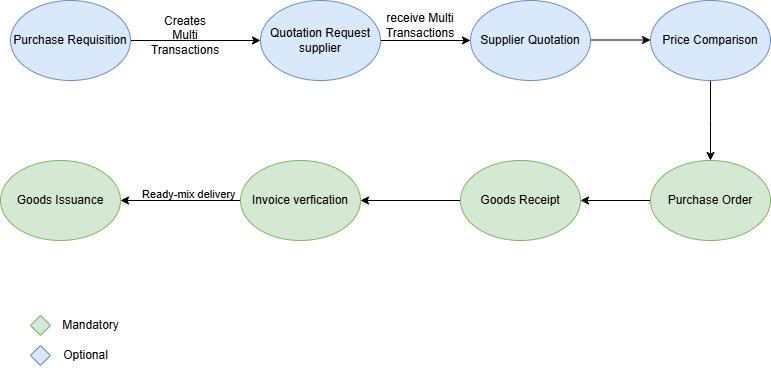

The diagram above was exported from draw.io. Its source (the exported page's mxGraphModel, read from the mxfile embedded in the PNG):
<mxGraphModel dx="1042" dy="668" grid="1" gridSize="10" guides="1" tooltips="1" connect="1" arrows="1" fold="1" page="1" pageScale="1" pageWidth="850" pageHeight="1100" math="0" shadow="0">
  <root>
    <mxCell id="0" />
    <mxCell id="1" parent="0" />
    <mxCell id="cJdjMssA_tKPhBgB1NiR-61" style="edgeStyle=orthogonalEdgeStyle;rounded=0;orthogonalLoop=1;jettySize=auto;html=1;exitX=0;exitY=0.5;exitDx=0;exitDy=0;entryX=1;entryY=0.5;entryDx=0;entryDy=0;" parent="1" source="cJdjMssA_tKPhBgB1NiR-4" target="cJdjMssA_tKPhBgB1NiR-17" edge="1">
      <mxGeometry relative="1" as="geometry" />
    </mxCell>
    <mxCell id="cJdjMssA_tKPhBgB1NiR-4" value="Purchase Order" style="ellipse;whiteSpace=wrap;html=1;fillColor=#d5e8d4;strokeColor=#82b366;" parent="1" vertex="1">
      <mxGeometry x="860" y="250" width="120" height="80" as="geometry" />
    </mxCell>
    <mxCell id="cJdjMssA_tKPhBgB1NiR-29" style="edgeStyle=orthogonalEdgeStyle;rounded=0;orthogonalLoop=1;jettySize=auto;html=1;exitX=1;exitY=0.5;exitDx=0;exitDy=0;entryX=0;entryY=0.5;entryDx=0;entryDy=0;" parent="1" source="cJdjMssA_tKPhBgB1NiR-15" target="cJdjMssA_tKPhBgB1NiR-28" edge="1">
      <mxGeometry relative="1" as="geometry" />
    </mxCell>
    <mxCell id="cJdjMssA_tKPhBgB1NiR-15" value="Purchase Requisition" style="ellipse;whiteSpace=wrap;html=1;fillColor=#dae8fc;strokeColor=#6c8ebf;" parent="1" vertex="1">
      <mxGeometry x="220" y="90" width="120" height="80" as="geometry" />
    </mxCell>
    <mxCell id="cJdjMssA_tKPhBgB1NiR-24" style="edgeStyle=orthogonalEdgeStyle;rounded=0;orthogonalLoop=1;jettySize=auto;html=1;exitX=0;exitY=0.5;exitDx=0;exitDy=0;entryX=1;entryY=0.5;entryDx=0;entryDy=0;" parent="1" source="cJdjMssA_tKPhBgB1NiR-17" target="cJdjMssA_tKPhBgB1NiR-18" edge="1">
      <mxGeometry relative="1" as="geometry" />
    </mxCell>
    <mxCell id="cJdjMssA_tKPhBgB1NiR-17" value="Goods Receipt" style="ellipse;whiteSpace=wrap;html=1;fillColor=#d5e8d4;strokeColor=#82b366;" parent="1" vertex="1">
      <mxGeometry x="670" y="250" width="120" height="80" as="geometry" />
    </mxCell>
    <mxCell id="nHvo4QkycAW_vfTWEPOI-4" style="edgeStyle=orthogonalEdgeStyle;rounded=0;orthogonalLoop=1;jettySize=auto;html=1;exitX=0;exitY=0.5;exitDx=0;exitDy=0;entryX=1;entryY=0.5;entryDx=0;entryDy=0;" edge="1" parent="1" source="cJdjMssA_tKPhBgB1NiR-18" target="cJdjMssA_tKPhBgB1NiR-19">
      <mxGeometry relative="1" as="geometry" />
    </mxCell>
    <mxCell id="cJdjMssA_tKPhBgB1NiR-18" value="Invoice verfication" style="ellipse;whiteSpace=wrap;html=1;fillColor=#d5e8d4;strokeColor=#82b366;" parent="1" vertex="1">
      <mxGeometry x="450" y="250" width="120" height="80" as="geometry" />
    </mxCell>
    <mxCell id="cJdjMssA_tKPhBgB1NiR-19" value="Goods Issuance" style="ellipse;whiteSpace=wrap;html=1;fillColor=#d5e8d4;strokeColor=#82b366;" parent="1" vertex="1">
      <mxGeometry x="210" y="250" width="120" height="80" as="geometry" />
    </mxCell>
    <mxCell id="cJdjMssA_tKPhBgB1NiR-65" style="edgeStyle=orthogonalEdgeStyle;rounded=0;orthogonalLoop=1;jettySize=auto;html=1;exitX=1;exitY=0.5;exitDx=0;exitDy=0;entryX=0;entryY=0.5;entryDx=0;entryDy=0;" parent="1" source="cJdjMssA_tKPhBgB1NiR-28" target="cJdjMssA_tKPhBgB1NiR-64" edge="1">
      <mxGeometry relative="1" as="geometry" />
    </mxCell>
    <mxCell id="cJdjMssA_tKPhBgB1NiR-28" value="Quotation Request&lt;br&gt;supplier" style="ellipse;whiteSpace=wrap;html=1;fillColor=#dae8fc;strokeColor=#6c8ebf;" parent="1" vertex="1">
      <mxGeometry x="470" y="90" width="120" height="80" as="geometry" />
    </mxCell>
    <mxCell id="cJdjMssA_tKPhBgB1NiR-58" style="edgeStyle=orthogonalEdgeStyle;rounded=0;orthogonalLoop=1;jettySize=auto;html=1;exitX=1;exitY=0.5;exitDx=0;exitDy=0;" parent="1" edge="1">
      <mxGeometry relative="1" as="geometry">
        <mxPoint x="860" y="129.5" as="targetPoint" />
        <mxPoint x="770" y="129.5" as="sourcePoint" />
      </mxGeometry>
    </mxCell>
    <mxCell id="cJdjMssA_tKPhBgB1NiR-67" style="edgeStyle=orthogonalEdgeStyle;rounded=0;orthogonalLoop=1;jettySize=auto;html=1;exitX=0.5;exitY=1;exitDx=0;exitDy=0;" parent="1" source="cJdjMssA_tKPhBgB1NiR-59" edge="1">
      <mxGeometry relative="1" as="geometry">
        <mxPoint x="920" y="250" as="targetPoint" />
      </mxGeometry>
    </mxCell>
    <mxCell id="cJdjMssA_tKPhBgB1NiR-59" value="Price Comparison" style="ellipse;whiteSpace=wrap;html=1;fillColor=#dae8fc;strokeColor=#6c8ebf;" parent="1" vertex="1">
      <mxGeometry x="860" y="90" width="120" height="80" as="geometry" />
    </mxCell>
    <mxCell id="cJdjMssA_tKPhBgB1NiR-62" value="Creates Multi Transactions" style="text;html=1;align=center;verticalAlign=middle;whiteSpace=wrap;rounded=0;" parent="1" vertex="1">
      <mxGeometry x="365" y="110" width="60" height="30" as="geometry" />
    </mxCell>
    <mxCell id="cJdjMssA_tKPhBgB1NiR-64" value="Supplier Quotation" style="ellipse;whiteSpace=wrap;html=1;fillColor=#dae8fc;strokeColor=#6c8ebf;" parent="1" vertex="1">
      <mxGeometry x="680" y="90" width="120" height="80" as="geometry" />
    </mxCell>
    <mxCell id="cJdjMssA_tKPhBgB1NiR-66" value="receive Multi Transactions" style="text;html=1;align=center;verticalAlign=middle;whiteSpace=wrap;rounded=0;" parent="1" vertex="1">
      <mxGeometry x="600" y="100" width="60" height="30" as="geometry" />
    </mxCell>
    <mxCell id="cJdjMssA_tKPhBgB1NiR-71" value="" style="rhombus;whiteSpace=wrap;html=1;fillColor=#d5e8d4;strokeColor=#82b366;" parent="1" vertex="1">
      <mxGeometry x="240" y="405" width="20" height="20" as="geometry" />
    </mxCell>
    <mxCell id="cJdjMssA_tKPhBgB1NiR-73" value="" style="rhombus;whiteSpace=wrap;html=1;fillColor=#dae8fc;strokeColor=#6c8ebf;" parent="1" vertex="1">
      <mxGeometry x="240" y="435" width="20" height="20" as="geometry" />
    </mxCell>
    <mxCell id="cJdjMssA_tKPhBgB1NiR-74" value="Mandatory" style="text;html=1;align=center;verticalAlign=middle;resizable=0;points=[];autosize=1;strokeColor=none;fillColor=none;" parent="1" vertex="1">
      <mxGeometry x="260" y="400" width="80" height="30" as="geometry" />
    </mxCell>
    <mxCell id="cJdjMssA_tKPhBgB1NiR-75" value="Optional" style="text;html=1;align=center;verticalAlign=middle;resizable=0;points=[];autosize=1;strokeColor=none;fillColor=none;" parent="1" vertex="1">
      <mxGeometry x="260" y="430" width="70" height="30" as="geometry" />
    </mxCell>
    <mxCell id="nHvo4QkycAW_vfTWEPOI-5" value="&lt;span style=&quot;color: rgb(0, 0, 0); font-family: Helvetica; font-size: 11px; font-style: normal; font-variant-ligatures: normal; font-variant-caps: normal; font-weight: 400; letter-spacing: normal; orphans: 2; text-align: center; text-indent: 0px; text-transform: none; widows: 2; word-spacing: 0px; -webkit-text-stroke-width: 0px; white-space: nowrap; background-color: rgb(255, 255, 255); text-decoration-thickness: initial; text-decoration-style: initial; text-decoration-color: initial; display: inline !important; float: none;&quot;&gt;Ready-mix delivery&lt;/span&gt;" style="text;whiteSpace=wrap;html=1;" vertex="1" parent="1">
      <mxGeometry x="350" y="270" width="130" height="40" as="geometry" />
    </mxCell>
  </root>
</mxGraphModel>